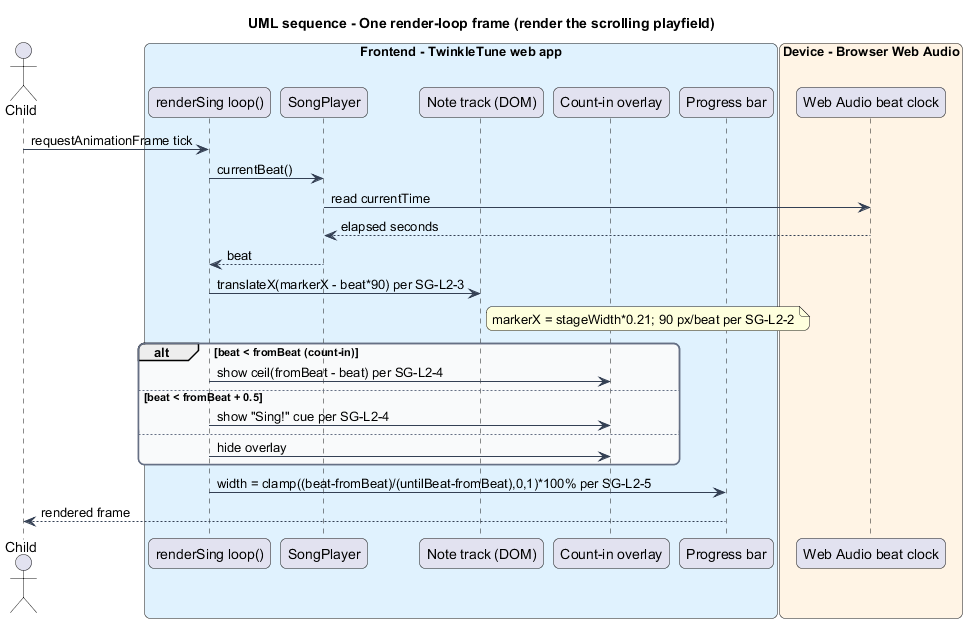

The diagram above was rendered by PlantUML. Its source (embedded in the PNG):
@startuml
title UML sequence - One render-loop frame (render the scrolling playfield)
skinparam backgroundColor #FFFFFF
skinparam shadowing false
skinparam roundcorner 12
skinparam defaultFontName Arial
skinparam ArrowColor #344054
skinparam rectangle {
  BorderColor #344054
  FontColor #101828
}
skinparam package {
  BorderColor #667085
  FontColor #101828
  BackgroundColor #F9FAFB
}
actor "Child" as child
box "Frontend - TwinkleTune web app" #E0F2FE
  participant "renderSing loop()" as loop
  participant "SongPlayer" as player
  participant "Note track (DOM)" as track
  participant "Count-in overlay" as overlay
  participant "Progress bar" as progress
end box
box "Device - Browser Web Audio" #FFF4E5
  participant "Web Audio beat clock" as audio
end box

child -> loop : requestAnimationFrame tick
loop -> player : currentBeat()
player -> audio : read currentTime
audio --> player : elapsed seconds
player --> loop : beat
loop -> track : translateX(markerX - beat*90) per SG-L2-3
note right of track : markerX = stageWidth*0.21; 90 px/beat per SG-L2-2
alt beat < fromBeat (count-in)
  loop -> overlay : show ceil(fromBeat - beat) per SG-L2-4
else beat < fromBeat + 0.5
  loop -> overlay : show "Sing!" cue per SG-L2-4
else
  loop -> overlay : hide overlay
end
loop -> progress : width = clamp((beat-fromBeat)/(untilBeat-fromBeat),0,1)*100% per SG-L2-5
progress --> child : rendered frame
@enduml